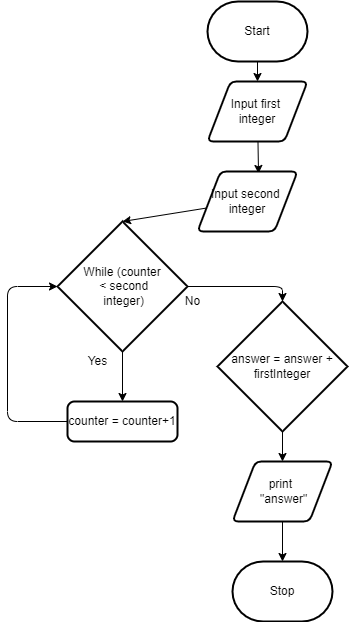

The diagram above was exported from draw.io. Its source (the exported page's mxGraphModel, read from the mxfile embedded in the PNG):
<mxGraphModel dx="1714" dy="1101" grid="1" gridSize="10" guides="1" tooltips="1" connect="1" arrows="1" fold="1" page="1" pageScale="1" pageWidth="850" pageHeight="1100" math="0" shadow="0">
  <root>
    <mxCell id="0" />
    <mxCell id="1" parent="0" />
    <mxCell id="4" style="edgeStyle=none;html=1;entryX=0.5;entryY=0;entryDx=0;entryDy=0;" edge="1" parent="1" source="2" target="3">
      <mxGeometry relative="1" as="geometry" />
    </mxCell>
    <mxCell id="2" value="Start" style="strokeWidth=2;html=1;shape=mxgraph.flowchart.terminator;whiteSpace=wrap;" vertex="1" parent="1">
      <mxGeometry x="390" y="50" width="100" height="60" as="geometry" />
    </mxCell>
    <mxCell id="7" style="edgeStyle=none;html=1;entryX=0.61;entryY=0.033;entryDx=0;entryDy=0;entryPerimeter=0;" edge="1" parent="1" source="3" target="5">
      <mxGeometry relative="1" as="geometry" />
    </mxCell>
    <mxCell id="3" value="Input first&amp;nbsp;&lt;br&gt;integer" style="shape=parallelogram;html=1;strokeWidth=2;perimeter=parallelogramPerimeter;whiteSpace=wrap;rounded=1;arcSize=12;size=0.23;" vertex="1" parent="1">
      <mxGeometry x="390" y="130" width="100" height="60" as="geometry" />
    </mxCell>
    <mxCell id="9" style="edgeStyle=none;html=1;entryX=0.5;entryY=0;entryDx=0;entryDy=0;entryPerimeter=0;" edge="1" parent="1" source="5" target="8">
      <mxGeometry relative="1" as="geometry" />
    </mxCell>
    <mxCell id="5" value="Input second&amp;nbsp;&lt;br&gt;integer" style="shape=parallelogram;html=1;strokeWidth=2;perimeter=parallelogramPerimeter;whiteSpace=wrap;rounded=1;arcSize=12;size=0.23;" vertex="1" parent="1">
      <mxGeometry x="380" y="220" width="100" height="60" as="geometry" />
    </mxCell>
    <mxCell id="12" style="edgeStyle=none;html=1;entryX=0.5;entryY=0;entryDx=0;entryDy=0;" edge="1" parent="1" source="8" target="11">
      <mxGeometry relative="1" as="geometry" />
    </mxCell>
    <mxCell id="19" style="edgeStyle=orthogonalEdgeStyle;html=1;entryX=0.5;entryY=0;entryDx=0;entryDy=0;entryPerimeter=0;" edge="1" parent="1" source="8" target="18">
      <mxGeometry relative="1" as="geometry" />
    </mxCell>
    <mxCell id="8" value="While (counter&lt;br&gt;&amp;nbsp;&amp;lt; second&lt;br&gt;&amp;nbsp;integer)" style="strokeWidth=2;html=1;shape=mxgraph.flowchart.decision;whiteSpace=wrap;" vertex="1" parent="1">
      <mxGeometry x="240" y="270" width="130" height="130" as="geometry" />
    </mxCell>
    <mxCell id="14" style="edgeStyle=orthogonalEdgeStyle;html=1;entryX=0;entryY=0.5;entryDx=0;entryDy=0;entryPerimeter=0;" edge="1" parent="1" source="11" target="8">
      <mxGeometry relative="1" as="geometry">
        <Array as="points">
          <mxPoint x="190" y="470" />
          <mxPoint x="190" y="335" />
        </Array>
      </mxGeometry>
    </mxCell>
    <mxCell id="11" value="counter = counter+1" style="rounded=1;whiteSpace=wrap;html=1;absoluteArcSize=1;arcSize=14;strokeWidth=2;" vertex="1" parent="1">
      <mxGeometry x="250" y="450" width="110" height="40" as="geometry" />
    </mxCell>
    <mxCell id="13" value="Yes" style="text;html=1;align=center;verticalAlign=middle;resizable=0;points=[];autosize=1;strokeColor=none;fillColor=none;" vertex="1" parent="1">
      <mxGeometry x="260" y="400" width="40" height="20" as="geometry" />
    </mxCell>
    <mxCell id="17" value="No" style="text;html=1;align=center;verticalAlign=middle;resizable=0;points=[];autosize=1;strokeColor=none;fillColor=none;" vertex="1" parent="1">
      <mxGeometry x="360" y="340" width="30" height="20" as="geometry" />
    </mxCell>
    <mxCell id="21" style="edgeStyle=orthogonalEdgeStyle;html=1;entryX=0.5;entryY=0;entryDx=0;entryDy=0;" edge="1" parent="1" source="18" target="20">
      <mxGeometry relative="1" as="geometry" />
    </mxCell>
    <mxCell id="18" value="answer = answer + firstInteger" style="strokeWidth=2;html=1;shape=mxgraph.flowchart.decision;whiteSpace=wrap;" vertex="1" parent="1">
      <mxGeometry x="400" y="350" width="130" height="130" as="geometry" />
    </mxCell>
    <mxCell id="23" style="edgeStyle=orthogonalEdgeStyle;html=1;entryX=0.5;entryY=0;entryDx=0;entryDy=0;entryPerimeter=0;" edge="1" parent="1" source="20" target="22">
      <mxGeometry relative="1" as="geometry" />
    </mxCell>
    <mxCell id="20" value="print&amp;nbsp;&lt;br&gt;&amp;nbsp;&quot;answer&quot;" style="shape=parallelogram;html=1;strokeWidth=2;perimeter=parallelogramPerimeter;whiteSpace=wrap;rounded=1;arcSize=12;size=0.23;" vertex="1" parent="1">
      <mxGeometry x="415" y="510" width="100" height="60" as="geometry" />
    </mxCell>
    <mxCell id="22" value="Stop" style="strokeWidth=2;html=1;shape=mxgraph.flowchart.terminator;whiteSpace=wrap;" vertex="1" parent="1">
      <mxGeometry x="415" y="610" width="100" height="60" as="geometry" />
    </mxCell>
  </root>
</mxGraphModel>